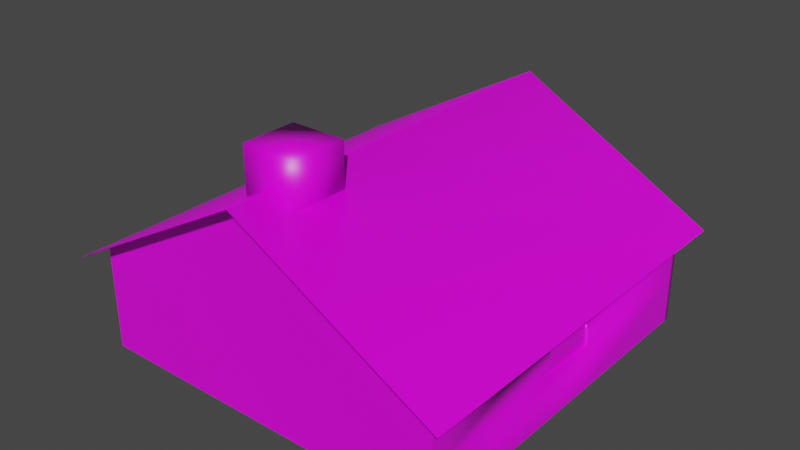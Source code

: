 # Source: cabin.blend  (saved by Blender 3.2.14; exported with 4.5.12 LTS)
import bpy
from mathutils import Matrix  # noqa: F401  (used for matrix-valued properties, if any)

bpy.ops.wm.read_factory_settings(use_empty=True)
scene = bpy.context.scene
scene.name = 'Scene'

# ---- collections
col_collection = bpy.data.collections.new('Collection'); scene.collection.children.link(col_collection)

# ---- images (referenced by path relative to the original .blend; pixels are not part of the script)
import os
ASSET_DIR = os.environ.get("B2B_ASSET_DIR", "")  # directory of the original .blend (textures are referenced by path, not embedded)
HERE = os.path.dirname(os.path.abspath(__file__))  # packed textures are extracted next to this script under _unpacked/

def load_image(name, relpath, width, height, colorspace="sRGB"):
    """Load a texture the original file referenced (path relative to the .blend, or extracted next to this script)."""
    p = next((c for c in (os.path.join(HERE, relpath), os.path.join(ASSET_DIR, relpath)) if relpath and os.path.exists(c)), "")
    if p:
        img = bpy.data.images.load(p, check_existing=True)
        img.name = name
    else:  # same state as the original file: an image datablock whose file is absent (Cycles renders it pink)
        img = bpy.data.images.new(name, width, height)
        img.source = "FILE"
        img.filepath = "//" + (relpath or name)
    img.colorspace_settings.name = colorspace
    return img
img_cabin_texture_png = load_image('cabin-texture.png', 'cabin-texture.png', 1024, 1024, 'sRGB')

# ---- materials (node trees are filled in below, after node groups)
mat_material = bpy.data.materials.new('Material')
mat_material.alpha_threshold = 0.0
mat_material.use_transparent_shadow = False
mat_material.line_color = (0.0, 0.0, 0.0, 1.0)

# ---- material node trees
mat_material.use_nodes = True; mat_material.node_tree.nodes.clear()
_N = mat_material.node_tree.nodes; _L = mat_material.node_tree.links
n0 = _N.new('ShaderNodeOutputMaterial'); n0.name = 'Material Output'; n0.location = (300, 300)
n1 = _N.new('ShaderNodeBsdfPrincipled'); n1.name = 'Principled BSDF'; n1.location = (10, 300)
n1.distribution = 'GGX'
n1.subsurface_method = 'RANDOM_WALK_SKIN'
n1.inputs[2].default_value = 0.4
n1.inputs[3].default_value = 1.45
n1.inputs[27].default_value = (0.0, 0.0, 0.0, 1.0)
n1.inputs[28].default_value = 1.0
n2 = _N.new('ShaderNodeTexImage'); n2.name = 'Image Texture'; n2.location = (-280, 280)
n2.image = img_cabin_texture_png
_L.new(n1.outputs[0], n0.inputs[0])
_L.new(n2.outputs[0], n1.inputs[0])
n0.is_active_output = True

# ---- world
world_world = bpy.data.worlds.new('World'); scene.world = world_world
world_world.use_nodes = True; world_world.node_tree.nodes.clear()
_N = world_world.node_tree.nodes; _L = world_world.node_tree.links
n0 = _N.new('ShaderNodeOutputWorld'); n0.name = 'World Output'; n0.location = (300, 300)
n1 = _N.new('ShaderNodeBackground'); n1.name = 'Background'; n1.location = (10, 300)
n1.inputs[0].default_value = (0.05088, 0.05088, 0.05088, 1.0)
_L.new(n1.outputs[0], n0.inputs[0])
n0.is_active_output = True
world_world.color = (0.05088, 0.05088, 0.05088)
world_world.use_sun_shadow = False
world_world.sun_shadow_jitter_overblur = 0.0

# ---- meshes
me_plane = bpy.data.meshes.new('Plane')
me_plane.from_pydata([(-1.0, -1.0, 0.0), (1.0, -1.0, 0.0), (-1.0, 1.0, 0.0), (1.0, 1.0, 0.0), (0.9667, 1.0, 0.0), (-0.9667, 1.0, 0.0), (-1.0, 0.9667, 0.0), (-1.0, -0.9667, 0.0), (1.0, -0.9667, 0.0), (1.0, 0.9667, 0.0), (-0.9667, -0.9884, 0.0), (-0.9667, 0.9667, 0.0), (0.9667, -0.9884, 0.0), (0.9667, 0.9667, 0.0), (0.1611, 1.0, 0.0), (-0.1611, 1.0, 0.0), (0.1611, 0.9667, 0.0), (-0.1611, 0.9667, 0.0), (-1.0, 0.1611, 0.0), (-1.0, -0.1611, 0.0), (1.0, -0.1611, 0.0), (1.0, 0.1611, 0.0), (-0.9667, -0.1611, 0.0), (-0.9667, 0.1611, 0.0), (0.9667, -0.1611, 0.0), (0.9667, 0.1611, 0.0), (-1.0, -0.9667, 1.5), (-1.0, -1.0, 1.5), (1.0, -1.0, 1.5), (1.0, 0.9667, 1.5), (1.0, 1.0, 1.5), (-0.9667, 1.0, 1.5), (-1.0, 1.0, 1.5), (-0.9667, -1.0, 1.5), (0.9667, 1.0, 1.5), (-0.1611, 1.0, 1.5), (-0.9667, 0.9667, 1.5), (0.9667, 0.9667, 1.5), (-1.0, 0.9667, 1.5), (-1.0, -0.1611, 1.5), (1.0, -0.9667, 1.5), (1.0, 0.1611, 1.5), (-0.9667, -0.9667, 1.5), (-0.9667, 0.1611, 1.5), (0.9667, 0.1611, 1.5), (-0.1611, 0.9667, 1.5), (0.1611, 1.0, 1.5), (0.1611, 0.9667, 1.5), (-1.0, 0.1611, 1.5), (1.0, -0.1611, 1.5), (-0.9667, -0.1611, 1.5), (0.9667, -0.1611, 1.5), (-1.0, -0.9667, 3.0), (-1.0, -1.0, 3.0), (1.0, -1.0, 3.0), (1.0, 0.9667, 3.0), (1.0, 1.0, 3.0), (-0.9667, 1.0, 3.0), (-1.0, 1.0, 3.0), (-0.9667, -1.0, 3.0), (0.9667, 1.0, 3.0), (-0.1611, 1.0, 3.0), (-0.9667, 0.9667, 3.0), (0.9667, 0.9667, 3.0), (-1.0, 0.9667, 3.0), (-1.0, -0.1611, 3.0), (1.0, -0.9667, 3.0), (1.0, 0.1611, 3.0), (-0.9667, -0.9667, 3.0), (-0.9667, 0.1611, 3.0), (0.9667, 0.1611, 3.0), (-0.1611, 0.9667, 3.0), (0.1611, 1.0, 3.0), (0.1611, 0.9667, 3.0), (-1.0, 0.1611, 3.0), (1.0, -0.1611, 3.0), (-0.9667, -0.1611, 3.0), (0.9667, -0.1611, 3.0), (-1.0, -0.9667, 3.383), (-1.0, -1.0, 3.383), (1.0, -1.0, 3.383), (1.0, 0.9667, 3.383), (1.0, 1.0, 3.383), (-0.9667, 1.0, 3.5), (-1.0, 1.0, 3.383), (0.9667, 1.0, 3.5), (-0.1611, 1.0, 3.5), (-0.9667, 0.9667, 3.5), (0.9667, 0.9667, 3.5), (-1.0, 0.9667, 3.383), (-1.0, -0.1611, 3.383), (1.0, -0.9667, 3.383), (1.0, 0.1611, 3.383), (-0.9667, 0.1611, 3.5), (0.9667, 0.1611, 3.5), (-0.1611, 0.9667, 3.5), (0.1611, 1.0, 3.5), (0.1611, 0.9667, 3.5), (-1.0, 0.1611, 3.383), (1.0, -0.1611, 3.383), (-0.9667, -0.1611, 3.5), (0.9667, -0.1611, 3.5), (-0.9667, 0.2397, 3.0), (0.0, 1.0, 6.686), (0.9667, -0.5639, 0.0), (0.9667, -0.5639, 1.5), (0.9667, -0.5639, 3.0), (0.9667, -0.5639, 3.5), (-0.9667, -0.5639, 0.0), (-0.9667, -0.5639, 1.5), (-0.9667, -0.5639, 3.0), (-0.9667, -0.5639, 3.5), (0.1731, -0.5639, 0.0), (0.1731, -0.5639, 1.5), (0.1731, -0.5639, 3.0), (0.1731, -0.5639, 3.5), (-0.1731, -0.5639, 0.0), (-0.1731, -0.5639, 1.5), (-0.1731, -0.5639, 3.0), (-0.1731, -0.5639, 3.5), (-1.0, -1.0, 0.0), (1.0, -1.0, 0.0), (-0.9667, -1.0, 0.0), (0.9667, -1.0, 0.0), (-1.0, -1.0, 1.5), (0.9667, -1.0, 1.5), (1.0, -1.0, 1.5), (-0.9667, -1.0, 1.5), (-1.0, -1.0, 3.0), (0.9667, -1.0, 3.0), (1.0, -1.0, 3.0), (-0.9667, -1.0, 3.0), (-1.0, -1.0, 3.383), (0.9667, -1.0, 3.5), (1.0, -1.0, 3.383), (-0.9667, -1.0, 3.5), (0.0, -1.0, 6.686)], [(69, 102)], [(22, 23, 43, 50), (7, 0, 27, 26), (108, 22, 50, 109), (21, 9, 29, 41), (11, 23, 22, 108, 10, 12, 104, 24, 25, 13, 16, 17), (4, 14, 46, 34), (20, 21, 41, 49), (1, 8, 40, 28), (8, 20, 49, 40), (19, 7, 26, 39), (17, 16, 14, 15), (18, 19, 39, 48), (2, 6, 38, 32), (6, 18, 48, 38), (14, 16, 47, 46), (34, 46, 72, 60), (28, 40, 66, 54), (109, 50, 76, 110), (39, 26, 52, 65), (32, 38, 64, 58), (40, 49, 75, 66), (38, 48, 74, 64), (35, 31, 57, 61), (46, 47, 73, 72), (30, 34, 60, 56), (51, 49, 41, 44), (36, 45, 71, 62), (39, 50, 43, 48), (23, 11, 36, 43), (9, 3, 30, 29), (25, 24, 51, 44), (5, 2, 32, 31), (16, 13, 37, 47), (13, 25, 44, 37), (11, 17, 45, 36), (3, 4, 34, 30), (15, 5, 31, 35), (17, 15, 35, 45), (52, 53, 79, 78), (67, 55, 81, 92), (54, 66, 91, 80), (60, 72, 96, 85), (65, 52, 78, 90), (58, 64, 89, 84), (41, 29, 55, 67), (26, 27, 53, 52), (43, 36, 62, 69), (49, 51, 77, 75), (29, 30, 56, 55), (47, 37, 63, 73), (44, 41, 67, 70), (31, 32, 58, 57), (37, 44, 70, 63), (50, 39, 65, 76), (42, 33, 59, 68), (48, 43, 69, 74), (45, 35, 61, 71), (73, 63, 88, 97), (69, 62, 87, 93), (55, 56, 82, 81), (57, 58, 84, 83), (63, 70, 94, 88), (64, 74, 98, 89), (62, 71, 95, 87), (56, 60, 85, 82), (66, 75, 99, 91), (61, 57, 83, 86), (110, 76, 100, 111), (76, 65, 74, 69), (100, 76, 69, 93), (65, 90, 98, 74), (96, 72, 61, 86), (73, 97, 95, 71), (72, 73, 71, 61), (77, 101, 94, 70), (75, 77, 70, 67), (99, 75, 67, 92), (85, 96, 103), (96, 86, 103), (86, 83, 103), (77, 106, 107, 101), (51, 105, 106, 77), (24, 104, 105, 51), (105, 104, 112, 113), (107, 106, 114, 115), (109, 117, 116, 108), (111, 119, 118, 110), (106, 105, 113, 114), (110, 118, 117, 109), (114, 113, 117, 118), (115, 114, 118, 119), (123, 121, 126, 125), (120, 122, 127, 124), (122, 123, 125, 127), (125, 126, 130, 129), (124, 127, 131, 128), (127, 125, 129, 131), (129, 130, 134, 133), (128, 131, 135, 132), (131, 129, 133, 135), (135, 133, 136)])
me_plane.polygons.foreach_set('use_smooth', [True] * 101)
_uv = me_plane.uv_layers.new(name='UVMap')
_uv.uv.foreach_set('vector', [0.6402, 0.5118, 0.723, 0.5118, 0.723, 0.5828, 0.6402, 0.5828, 0.212, 0.01743, 0.2139, 0.01743, 0.2139, 0.06987, 0.212, 0.06987, 0.5368, 0.5118, 0.6402, 0.5118, 0.6402, 0.5828, 0.5368, 0.5828, 0.3412, 0.01824, 0.2982, 0.01824, 0.2982, 0.06656, 0.3412, 0.06656, 0.5147, 0.4639, 0.5147, 0.2872, 0.5147, 0.2165, 0.5147, 0.1281, 0.5147, 0.03501, 0.9389, 0.03501, 0.9389, 0.1281, 0.9389, 0.2165, 0.9389, 0.2872, 0.9389, 0.4639, 0.7621, 0.4639, 0.6914, 0.4639, 0.09995, 0.01853, 0.22, 0.01853, 0.22, 0.0704, 0.09995, 0.0704, 0.3584, 0.01824, 0.3412, 0.01824, 0.3412, 0.06656, 0.3584, 0.06656, 0.4032, 0.01824, 0.4014, 0.01824, 0.4014, 0.06656, 0.4032, 0.06656, 0.4014, 0.01824, 0.3584, 0.01824, 0.3584, 0.06656, 0.4014, 0.06656, 0.1662, 0.01743, 0.212, 0.01743, 0.212, 0.06987, 0.1662, 0.06987, 0.6914, 0.4639, 0.7621, 0.4639, 0.7621, 0.4712, 0.6914, 0.4712, 0.1479, 0.01743, 0.1662, 0.01743, 0.1662, 0.06987, 0.1479, 0.06987, 0.1001, 0.01743, 0.102, 0.01743, 0.102, 0.06987, 0.1001, 0.06987, 0.102, 0.01743, 0.1479, 0.01743, 0.1479, 0.06987, 0.102, 0.06987, 0.1232, 0.1543, 0.1232, 0.1431, 0.183, 0.1431, 0.183, 0.1543, 0.09995, 0.0704, 0.22, 0.0704, 0.22, 0.1271, 0.09995, 0.1271, 0.4032, 0.06656, 0.4014, 0.06656, 0.4014, 0.1149, 0.4032, 0.1149, 0.5368, 0.5828, 0.6402, 0.5828, 0.6402, 0.6538, 0.5368, 0.6538, 0.1662, 0.06987, 0.212, 0.06987, 0.212, 0.1223, 0.1662, 0.1223, 0.1001, 0.06987, 0.102, 0.06987, 0.102, 0.1223, 0.1001, 0.1223, 0.4014, 0.06656, 0.3584, 0.06656, 0.3584, 0.1149, 0.4014, 0.1149, 0.102, 0.06987, 0.1479, 0.06987, 0.1479, 0.1223, 0.102, 0.1223, 0.2931, 0.0704, 0.4064, 0.0704, 0.4064, 0.1271, 0.2931, 0.1271, 0.183, 0.1543, 0.183, 0.1431, 0.2429, 0.1431, 0.2429, 0.1543, 0.09466, 0.0704, 0.09995, 0.0704, 0.09995, 0.1271, 0.09466, 0.1271, 0.1615, 0.1094, 0.165, 0.112, 0.1201, 0.1104, 0.1244, 0.1086, 0.5117, 0.5823, 0.693, 0.5823, 0.693, 0.6519, 0.5117, 0.6519, 0.2772, 0.2347, 0.2818, 0.2368, 0.2234, 0.2356, 0.229, 0.2341, 0.723, 0.5118, 0.9299, 0.5118, 0.9299, 0.5828, 0.723, 0.5828, 0.2982, 0.01824, 0.2964, 0.01824, 0.2964, 0.06656, 0.2982, 0.06656, 0.7229, 0.5057, 0.7948, 0.5057, 0.7948, 0.5784, 0.7229, 0.5784, 0.4064, 0.01853, 0.4117, 0.01853, 0.4117, 0.0704, 0.4064, 0.0704, 0.7655, 0.5127, 0.9468, 0.5127, 0.9468, 0.5823, 0.7655, 0.5823, 0.5432, 0.5057, 0.7229, 0.5057, 0.7229, 0.5784, 0.5432, 0.5784, 0.5117, 0.5127, 0.693, 0.5127, 0.693, 0.5823, 0.5117, 0.5823, 0.09466, 0.01853, 0.09995, 0.01853, 0.09995, 0.0704, 0.09466, 0.0704, 0.2931, 0.01853, 0.4064, 0.01853, 0.4064, 0.0704, 0.2931, 0.0704, 0.3755, 0.1431, 0.3755, 0.1543, 0.3156, 0.1543, 0.3156, 0.1431, 0.212, 0.1223, 0.2139, 0.1223, 0.2139, 0.1357, 0.212, 0.1357, 0.3412, 0.1149, 0.2982, 0.1149, 0.2982, 0.1272, 0.3412, 0.1272, 0.4032, 0.1149, 0.4014, 0.1149, 0.4014, 0.1272, 0.4032, 0.1272, 0.09995, 0.1271, 0.22, 0.1271, 0.22, 0.1463, 0.09995, 0.1463, 0.1662, 0.1223, 0.212, 0.1223, 0.212, 0.1357, 0.1662, 0.1357, 0.1001, 0.1223, 0.102, 0.1223, 0.102, 0.1357, 0.1001, 0.1357, 0.3412, 0.06656, 0.2982, 0.06656, 0.2982, 0.1149, 0.3412, 0.1149, 0.212, 0.06987, 0.2139, 0.06987, 0.2139, 0.1223, 0.212, 0.1223, 0.723, 0.5828, 0.9299, 0.5828, 0.9299, 0.6538, 0.723, 0.6538, 0.165, 0.112, 0.1615, 0.1094, 0.1607, 0.04191, 0.165, 0.04006, 0.2982, 0.06656, 0.2964, 0.06656, 0.2964, 0.1149, 0.2982, 0.1149, 0.7655, 0.5823, 0.9468, 0.5823, 0.9468, 0.6519, 0.7655, 0.6519, 0.1244, 0.1086, 0.1201, 0.1104, 0.1201, 0.03853, 0.1236, 0.04111, 0.4064, 0.0704, 0.4117, 0.0704, 0.4117, 0.1271, 0.4064, 0.1271, 0.5432, 0.5784, 0.7229, 0.5784, 0.7229, 0.651, 0.5432, 0.651, 0.2818, 0.2368, 0.2772, 0.2347, 0.2762, 0.1799, 0.2818, 0.1784, 0.5556, 0.3333, 0.5556, 0.0, 0.5556, 0.0, 0.5556, 0.3333, 0.229, 0.2341, 0.2234, 0.2356, 0.2234, 0.1772, 0.2281, 0.1793, 0.3156, 0.1431, 0.3156, 0.1543, 0.2558, 0.1543, 0.2558, 0.1431, 0.7655, 0.6519, 0.9468, 0.6519, 0.9468, 0.6751, 0.7655, 0.6751, 0.723, 0.6538, 0.9299, 0.6538, 0.9299, 0.6774, 0.723, 0.6774, 0.2982, 0.1149, 0.2964, 0.1149, 0.2964, 0.1272, 0.2982, 0.1272, 0.4064, 0.1271, 0.4117, 0.1271, 0.4117, 0.1422, 0.4064, 0.1463, 0.5432, 0.651, 0.7229, 0.651, 0.7229, 0.6753, 0.5432, 0.6753, 0.102, 0.1223, 0.1479, 0.1223, 0.1479, 0.1357, 0.102, 0.1357, 0.5117, 0.6519, 0.693, 0.6519, 0.693, 0.6751, 0.5117, 0.6751, 0.09466, 0.1271, 0.09995, 0.1271, 0.09995, 0.1463, 0.09466, 0.1422, 0.4014, 0.1149, 0.3584, 0.1149, 0.3584, 0.1272, 0.4014, 0.1272, 0.2931, 0.1271, 0.4064, 0.1271, 0.4064, 0.1463, 0.2931, 0.1463, 0.5368, 0.6538, 0.6402, 0.6538, 0.6402, 0.6774, 0.5368, 0.6774, 0.2818, 0.1784, 0.2762, 0.1799, 0.2281, 0.1793, 0.2234, 0.1772, 0.6402, 0.6774, 0.6402, 0.6538, 0.723, 0.6538, 0.723, 0.6774, 0.1662, 0.1223, 0.1662, 0.1357, 0.1479, 0.1357, 0.1479, 0.1223, 0.22, 0.1463, 0.22, 0.1271, 0.2931, 0.1271, 0.2931, 0.1463, 0.7655, 0.6519, 0.7655, 0.6751, 0.693, 0.6751, 0.693, 0.6519, 0.2429, 0.1543, 0.2429, 0.1431, 0.2558, 0.1431, 0.2558, 0.1543, 0.7948, 0.651, 0.7948, 0.6753, 0.7229, 0.6753, 0.7229, 0.651, 0.165, 0.04006, 0.1607, 0.04191, 0.1236, 0.04111, 0.1201, 0.03853, 0.3584, 0.1272, 0.3584, 0.1149, 0.3412, 0.1149, 0.3412, 0.1272, 0.09995, 0.1463, 0.22, 0.1463, 0.2532, 0.2756, 0.22, 0.1463, 0.2931, 0.1463, 0.2532, 0.2756, 0.2931, 0.1463, 0.4064, 0.1463, 0.2532, 0.2756, 0.7948, 0.651, 0.8847, 0.651, 0.8847, 0.6753, 0.7948, 0.6753, 0.7948, 0.5784, 0.8847, 0.5784, 0.8847, 0.651, 0.7948, 0.651, 0.7948, 0.5057, 0.8847, 0.5057, 0.8847, 0.5784, 0.7948, 0.5784, 0.5179, 0.581, 0.5179, 0.511, 0.6858, 0.511, 0.6858, 0.581, 0.5179, 0.6743, 0.5179, 0.651, 0.6858, 0.651, 0.6858, 0.6743, 0.9269, 0.581, 0.759, 0.581, 0.759, 0.511, 0.9269, 0.511, 0.9269, 0.6743, 0.759, 0.6743, 0.759, 0.651, 0.9269, 0.651, 0.5179, 0.651, 0.5179, 0.581, 0.6858, 0.581, 0.6858, 0.651, 0.9269, 0.651, 0.759, 0.651, 0.759, 0.581, 0.9269, 0.581, 0.6858, 0.651, 0.6858, 0.581, 0.759, 0.581, 0.759, 0.651, 0.6858, 0.6743, 0.6858, 0.651, 0.759, 0.651, 0.759, 0.6743, 0.4066, 0.02067, 0.4085, 0.02067, 0.4085, 0.06193, 0.4066, 0.06193, 0.2943, 0.02067, 0.2962, 0.02067, 0.2962, 0.06193, 0.2943, 0.06193, 0.2962, 0.02067, 0.4066, 0.02067, 0.4066, 0.06193, 0.2962, 0.06193, 0.4066, 0.06193, 0.4085, 0.06193, 0.4085, 0.1032, 0.4066, 0.1032, 0.2943, 0.06193, 0.2962, 0.06193, 0.2962, 0.1032, 0.2943, 0.1032, 0.2962, 0.06193, 0.4066, 0.06193, 0.4066, 0.1032, 0.2962, 0.1032, 0.4066, 0.1032, 0.4085, 0.1032, 0.4085, 0.1137, 0.4066, 0.117, 0.2943, 0.1032, 0.2962, 0.1032, 0.2962, 0.117, 0.2943, 0.1137, 0.2962, 0.1032, 0.4066, 0.1032, 0.4066, 0.117, 0.2962, 0.117, 0.1111, 0.1696, 0.4018, 0.1696, 0.2565, 0.2767])
_ca = me_plane.color_attributes.new('Col', 'BYTE_COLOR', 'CORNER')
_ca.data.foreach_set('color', [1.0, 1.0, 1.0, 1.0, 1.0, 1.0, 1.0, 1.0, 1.0, 1.0, 1.0, 1.0, 1.0, 1.0, 1.0, 1.0, 1.0, 1.0, 1.0, 1.0, 1.0, 1.0, 1.0, 1.0, 1.0, 1.0, 1.0, 1.0, 1.0, 1.0, 1.0, 1.0, 1.0, 1.0, 1.0, 1.0, 1.0, 1.0, 1.0, 1.0, 1.0, 1.0, 1.0, 1.0, 1.0, 1.0, 1.0, 1.0, 1.0, 1.0, 1.0, 1.0, 1.0, 1.0, 1.0, 1.0, 1.0, 1.0, 1.0, 1.0, 1.0, 1.0, 1.0, 1.0, 1.0, 1.0, 1.0, 1.0, 1.0, 1.0, 1.0, 1.0, 1.0, 1.0, 1.0, 1.0, 1.0, 1.0, 1.0, 1.0, 1.0, 1.0, 1.0, 1.0, 1.0, 1.0, 1.0, 1.0, 1.0, 1.0, 1.0, 1.0, 1.0, 1.0, 1.0, 1.0, 1.0, 1.0, 1.0, 1.0, 1.0, 1.0, 1.0, 1.0, 1.0, 1.0, 1.0, 1.0, 1.0, 1.0, 1.0, 1.0, 1.0, 1.0, 1.0, 1.0, 1.0, 1.0, 1.0, 1.0, 1.0, 1.0, 1.0, 1.0, 1.0, 1.0, 1.0, 1.0, 1.0, 1.0, 1.0, 1.0, 1.0, 1.0, 1.0, 1.0, 1.0, 1.0, 1.0, 1.0, 1.0, 1.0, 1.0, 1.0, 1.0, 1.0, 1.0, 1.0, 1.0, 1.0, 1.0, 1.0, 1.0, 1.0, 1.0, 1.0, 1.0, 1.0, 1.0, 1.0, 1.0, 1.0, 1.0, 1.0, 1.0, 1.0, 1.0, 1.0, 1.0, 1.0, 1.0, 1.0, 1.0, 1.0, 1.0, 1.0, 1.0, 1.0, 1.0, 1.0, 1.0, 1.0, 1.0, 1.0, 1.0, 1.0, 1.0, 1.0, 1.0, 1.0, 1.0, 1.0, 1.0, 1.0, 1.0, 1.0, 1.0, 1.0, 1.0, 1.0, 1.0, 1.0, 1.0, 1.0, 1.0, 1.0, 1.0, 1.0, 1.0, 1.0, 1.0, 1.0, 1.0, 1.0, 1.0, 1.0, 1.0, 1.0, 1.0, 1.0, 1.0, 1.0, 1.0, 1.0, 1.0, 1.0, 1.0, 1.0, 1.0, 1.0, 1.0, 1.0, 1.0, 1.0, 1.0, 1.0, 1.0, 1.0, 1.0, 1.0, 1.0, 1.0, 1.0, 1.0, 1.0, 1.0, 1.0, 1.0, 1.0, 1.0, 1.0, 1.0, 1.0, 1.0, 1.0, 1.0, 1.0, 1.0, 1.0, 1.0, 1.0, 1.0, 1.0, 1.0, 1.0, 1.0, 1.0, 1.0, 1.0, 1.0, 1.0, 1.0, 1.0, 1.0, 1.0, 1.0, 1.0, 1.0, 1.0, 1.0, 1.0, 1.0, 1.0, 1.0, 1.0, 1.0, 1.0, 1.0, 1.0, 1.0, 1.0, 1.0, 1.0, 1.0, 1.0, 1.0, 1.0, 1.0, 1.0, 1.0, 1.0, 1.0, 1.0, 1.0, 1.0, 1.0, 1.0, 1.0, 1.0, 1.0, 1.0, 1.0, 1.0, 1.0, 1.0, 1.0, 1.0, 1.0, 1.0, 1.0, 1.0, 1.0, 1.0, 1.0, 1.0, 1.0, 1.0, 1.0, 1.0, 1.0, 1.0, 1.0, 1.0, 1.0, 1.0, 1.0, 1.0, 1.0, 1.0, 1.0, 1.0, 1.0, 1.0, 1.0, 1.0, 1.0, 1.0, 1.0, 1.0, 1.0, 1.0, 1.0, 1.0, 1.0, 1.0, 1.0, 1.0, 1.0, 1.0, 1.0, 1.0, 1.0, 1.0, 1.0, 1.0, 1.0, 1.0, 1.0, 1.0, 1.0, 1.0, 1.0, 1.0, 1.0, 1.0, 1.0, 1.0, 1.0, 1.0, 1.0, 1.0, 1.0, 1.0, 1.0, 1.0, 1.0, 1.0, 1.0, 1.0, 1.0, 1.0, 1.0, 1.0, 1.0, 1.0, 1.0, 1.0, 1.0, 1.0, 1.0, 1.0, 1.0, 1.0, 1.0, 1.0, 1.0, 1.0, 1.0, 1.0, 1.0, 1.0, 1.0, 1.0, 1.0, 1.0, 1.0, 1.0, 1.0, 1.0, 1.0, 1.0, 1.0, 1.0, 1.0, 1.0, 1.0, 1.0, 1.0, 1.0, 1.0, 1.0, 1.0, 1.0, 1.0, 1.0, 1.0, 1.0, 1.0, 1.0, 1.0, 1.0, 1.0, 1.0, 1.0, 1.0, 1.0, 1.0, 1.0, 1.0, 1.0, 1.0, 1.0, 1.0, 1.0, 1.0, 1.0, 1.0, 1.0, 1.0, 1.0, 1.0, 1.0, 1.0, 1.0, 1.0, 1.0, 1.0, 1.0, 1.0, 1.0, 1.0, 1.0, 1.0, 1.0, 1.0, 1.0, 1.0, 1.0, 1.0, 1.0, 1.0, 1.0, 1.0, 1.0, 1.0, 1.0, 1.0, 1.0, 1.0, 1.0, 1.0, 1.0, 1.0, 1.0, 1.0, 1.0, 1.0, 1.0, 1.0, 1.0, 1.0, 1.0, 1.0, 1.0, 1.0, 1.0, 1.0, 1.0, 1.0, 1.0, 1.0, 1.0, 1.0, 1.0, 1.0, 1.0, 1.0, 1.0, 1.0, 1.0, 1.0, 1.0, 1.0, 1.0, 1.0, 1.0, 1.0, 1.0, 1.0, 1.0, 1.0, 1.0, 1.0, 1.0, 1.0, 1.0, 1.0, 1.0, 1.0, 1.0, 1.0, 1.0, 1.0, 1.0, 1.0, 1.0, 1.0, 1.0, 1.0, 1.0, 1.0, 1.0, 1.0, 1.0, 1.0, 1.0, 1.0, 1.0, 1.0, 1.0, 1.0, 1.0, 1.0, 1.0, 1.0, 1.0, 1.0, 1.0, 1.0, 1.0, 1.0, 1.0, 1.0, 1.0, 1.0, 1.0, 1.0, 1.0, 1.0, 1.0, 1.0, 1.0, 1.0, 1.0, 1.0, 1.0, 1.0, 1.0, 1.0, 1.0, 1.0, 1.0, 1.0, 1.0, 1.0, 1.0, 1.0, 1.0, 1.0, 1.0, 1.0, 1.0, 1.0, 1.0, 1.0, 1.0, 1.0, 1.0, 1.0, 1.0, 1.0, 1.0, 1.0, 1.0, 1.0, 1.0, 1.0, 1.0, 1.0, 1.0, 1.0, 1.0, 1.0, 1.0, 1.0, 1.0, 1.0, 1.0, 1.0, 1.0, 1.0, 1.0, 1.0, 1.0, 1.0, 1.0, 1.0, 1.0, 1.0, 1.0, 1.0, 1.0, 1.0, 1.0, 1.0, 1.0, 1.0, 1.0, 1.0, 1.0, 1.0, 1.0, 1.0, 1.0, 1.0, 1.0, 1.0, 1.0, 1.0, 1.0, 1.0, 1.0, 1.0, 1.0, 1.0, 1.0, 1.0, 1.0, 1.0, 1.0, 1.0, 1.0, 1.0, 1.0, 1.0, 1.0, 1.0, 1.0, 1.0, 1.0, 1.0, 1.0, 1.0, 1.0, 1.0, 1.0, 1.0, 1.0, 1.0, 1.0, 1.0, 1.0, 1.0, 1.0, 1.0, 1.0, 1.0, 1.0, 1.0, 1.0, 1.0, 1.0, 1.0, 1.0, 1.0, 1.0, 1.0, 1.0, 1.0, 1.0, 1.0, 1.0, 1.0, 1.0, 1.0, 1.0, 1.0, 1.0, 1.0, 1.0, 1.0, 1.0, 1.0, 1.0, 1.0, 1.0, 1.0, 1.0, 1.0, 1.0, 1.0, 1.0, 1.0, 1.0, 1.0, 1.0, 1.0, 1.0, 1.0, 1.0, 1.0, 1.0, 1.0, 1.0, 1.0, 1.0, 1.0, 1.0, 1.0, 1.0, 1.0, 1.0, 1.0, 1.0, 1.0, 1.0, 1.0, 1.0, 1.0, 1.0, 1.0, 1.0, 1.0, 1.0, 1.0, 1.0, 1.0, 1.0, 1.0, 1.0, 1.0, 1.0, 1.0, 1.0, 1.0, 1.0, 1.0, 1.0, 1.0, 1.0, 1.0, 1.0, 1.0, 1.0, 1.0, 1.0, 1.0, 1.0, 1.0, 1.0, 1.0, 1.0, 1.0, 1.0, 1.0, 1.0, 1.0, 1.0, 1.0, 1.0, 1.0, 1.0, 1.0, 1.0, 1.0, 1.0, 1.0, 1.0, 1.0, 1.0, 1.0, 1.0, 1.0, 1.0, 1.0, 1.0, 1.0, 1.0, 1.0, 1.0, 1.0, 1.0, 1.0, 1.0, 1.0, 1.0, 1.0, 1.0, 1.0, 1.0, 1.0, 1.0, 1.0, 1.0, 1.0, 1.0, 1.0, 1.0, 1.0, 1.0, 1.0, 1.0, 1.0, 1.0, 1.0, 1.0, 1.0, 1.0, 1.0, 1.0, 1.0, 1.0, 1.0, 1.0, 1.0, 1.0, 1.0, 1.0, 1.0, 1.0, 1.0, 1.0, 1.0, 1.0, 1.0, 1.0, 1.0, 1.0, 1.0, 1.0, 1.0, 1.0, 1.0, 1.0, 1.0, 1.0, 1.0, 1.0, 1.0, 1.0, 1.0, 1.0, 1.0, 1.0, 1.0, 1.0, 1.0, 1.0, 1.0, 1.0, 1.0, 1.0, 1.0, 1.0, 1.0, 1.0, 1.0, 1.0, 1.0, 1.0, 1.0, 1.0, 1.0, 1.0, 1.0, 1.0, 1.0, 1.0, 1.0, 1.0, 1.0, 1.0, 1.0, 1.0, 1.0, 1.0, 1.0, 1.0, 1.0, 1.0, 1.0, 1.0, 1.0, 1.0, 1.0, 1.0, 1.0, 1.0, 1.0, 1.0, 1.0, 1.0, 1.0, 1.0, 1.0, 1.0, 1.0, 1.0, 1.0, 1.0, 1.0, 1.0, 1.0, 1.0, 1.0, 1.0, 1.0, 1.0, 1.0, 1.0, 1.0, 1.0, 1.0, 1.0, 1.0, 1.0, 1.0, 1.0, 1.0, 1.0, 1.0, 1.0, 1.0, 1.0, 1.0, 1.0, 1.0, 1.0, 1.0, 1.0, 1.0, 1.0, 1.0, 1.0, 1.0, 1.0, 1.0, 1.0, 1.0, 1.0, 1.0, 1.0, 1.0, 1.0, 1.0, 1.0, 1.0, 1.0, 1.0, 1.0, 1.0, 1.0, 1.0, 1.0, 1.0, 1.0, 1.0, 1.0, 1.0, 1.0, 1.0, 1.0, 1.0, 1.0, 1.0, 1.0, 1.0, 1.0, 1.0, 1.0, 1.0, 1.0, 1.0, 1.0, 1.0, 1.0, 1.0, 1.0, 1.0, 1.0, 1.0, 1.0, 1.0, 1.0, 1.0, 1.0, 1.0, 1.0, 1.0, 1.0, 1.0, 1.0, 1.0, 1.0, 1.0, 1.0, 1.0, 1.0, 1.0, 1.0, 1.0, 1.0, 1.0, 1.0, 1.0, 1.0, 1.0, 1.0, 1.0, 1.0, 1.0, 1.0, 1.0, 1.0, 1.0, 1.0, 1.0, 1.0, 1.0, 1.0, 1.0, 1.0, 1.0, 1.0, 1.0, 1.0, 1.0, 1.0, 1.0, 1.0, 1.0, 1.0, 1.0, 1.0, 1.0, 1.0, 1.0, 1.0, 1.0, 1.0, 1.0, 1.0, 1.0, 1.0, 1.0, 1.0, 1.0, 1.0, 1.0, 1.0, 1.0, 1.0, 1.0, 1.0, 1.0, 1.0, 1.0, 1.0, 1.0, 1.0, 1.0, 1.0, 1.0, 1.0, 1.0, 1.0, 1.0, 1.0, 1.0, 1.0, 1.0, 1.0, 1.0, 1.0, 1.0, 1.0, 1.0, 1.0, 1.0, 1.0, 1.0, 1.0, 1.0, 1.0, 1.0, 1.0, 1.0, 1.0, 1.0, 1.0, 1.0, 1.0, 1.0, 1.0, 1.0, 1.0, 1.0, 1.0, 1.0, 1.0, 1.0, 1.0, 1.0, 1.0, 1.0, 1.0, 1.0, 1.0, 1.0, 1.0, 1.0, 1.0, 1.0, 1.0, 1.0, 1.0, 1.0, 1.0, 1.0, 1.0, 1.0, 1.0, 1.0, 1.0, 1.0, 1.0, 1.0, 1.0, 1.0, 1.0, 1.0, 1.0, 1.0, 1.0, 1.0, 1.0, 1.0, 1.0, 1.0, 1.0, 1.0, 1.0, 1.0, 1.0, 1.0, 1.0, 1.0, 1.0, 1.0, 1.0, 1.0, 1.0, 1.0, 1.0, 1.0, 1.0, 1.0, 1.0, 1.0, 1.0, 1.0, 1.0, 1.0, 1.0, 1.0, 1.0, 1.0, 1.0, 1.0, 1.0, 1.0, 1.0, 1.0, 1.0, 1.0, 1.0, 1.0, 1.0, 1.0, 1.0, 1.0, 1.0, 1.0, 1.0, 1.0, 1.0, 1.0, 1.0, 1.0, 1.0, 1.0, 1.0, 1.0, 1.0, 1.0, 1.0, 1.0, 1.0, 1.0, 1.0, 1.0, 1.0, 1.0, 1.0, 1.0, 1.0, 1.0, 1.0, 1.0, 1.0, 1.0, 1.0, 1.0, 1.0, 1.0, 1.0, 1.0, 1.0, 1.0, 1.0, 1.0, 1.0, 1.0, 1.0, 1.0, 1.0, 1.0, 1.0, 1.0, 1.0, 1.0, 1.0, 1.0, 1.0, 1.0, 1.0, 1.0, 1.0, 1.0, 1.0, 1.0, 1.0, 1.0, 1.0, 1.0, 1.0, 1.0, 1.0, 1.0, 1.0, 1.0, 1.0, 1.0, 1.0, 1.0, 1.0, 1.0, 1.0, 1.0, 1.0, 1.0, 1.0, 1.0, 1.0, 1.0, 1.0, 1.0, 1.0, 1.0, 1.0, 1.0, 1.0, 1.0, 1.0, 1.0, 1.0, 1.0, 1.0, 1.0, 1.0, 1.0, 1.0, 1.0, 1.0, 1.0, 1.0, 1.0, 1.0, 1.0, 1.0, 1.0, 1.0, 1.0, 1.0, 1.0, 1.0, 1.0, 1.0, 1.0, 1.0, 1.0, 1.0, 1.0, 1.0, 1.0, 1.0, 1.0, 1.0, 1.0, 1.0, 1.0, 1.0, 1.0, 1.0, 1.0, 1.0, 1.0, 1.0, 1.0, 1.0, 1.0, 1.0, 1.0, 1.0, 1.0, 1.0, 1.0, 1.0, 1.0, 1.0, 1.0, 1.0, 1.0, 1.0, 1.0, 1.0, 1.0, 1.0, 1.0, 1.0, 1.0, 1.0, 1.0, 1.0, 1.0, 1.0, 1.0, 1.0, 1.0, 1.0, 1.0, 1.0, 1.0, 1.0, 1.0, 1.0, 1.0, 1.0, 1.0, 1.0, 1.0, 1.0, 1.0, 1.0, 1.0, 1.0, 1.0, 1.0, 1.0, 1.0, 1.0, 1.0, 1.0, 1.0, 1.0, 1.0, 1.0, 1.0, 1.0, 1.0, 1.0, 1.0, 1.0, 1.0, 1.0, 1.0, 1.0, 1.0, 1.0, 1.0, 1.0, 1.0, 1.0, 1.0, 1.0, 1.0, 1.0, 1.0, 1.0, 1.0, 1.0, 1.0, 1.0, 1.0, 1.0, 1.0, 1.0, 1.0, 1.0, 1.0, 1.0, 1.0, 1.0, 1.0, 1.0, 1.0, 1.0, 1.0, 1.0, 1.0, 1.0, 1.0, 1.0, 1.0, 1.0, 1.0, 1.0, 1.0, 1.0, 1.0, 1.0, 1.0, 1.0, 1.0, 1.0, 1.0, 1.0, 1.0, 1.0, 1.0, 1.0, 1.0, 1.0, 1.0, 1.0, 1.0, 1.0, 1.0, 1.0, 1.0, 1.0, 1.0, 1.0, 1.0, 1.0, 1.0, 1.0, 1.0, 1.0, 1.0, 1.0, 1.0, 1.0, 1.0, 1.0, 1.0, 1.0, 1.0, 1.0, 1.0, 1.0, 1.0, 1.0, 1.0, 1.0, 1.0, 1.0, 1.0, 1.0, 1.0, 1.0, 1.0, 1.0, 1.0, 1.0, 1.0, 1.0, 1.0, 1.0, 1.0, 1.0, 1.0, 1.0, 1.0, 1.0, 1.0, 1.0, 1.0, 1.0, 1.0, 1.0, 1.0, 1.0, 1.0, 1.0, 1.0, 1.0, 1.0, 1.0, 1.0, 1.0, 1.0, 1.0, 1.0, 1.0, 1.0, 1.0, 1.0, 1.0, 1.0, 1.0, 1.0, 1.0, 1.0, 1.0, 1.0, 1.0, 1.0, 1.0, 1.0, 1.0, 1.0, 1.0, 1.0, 1.0, 1.0, 1.0, 1.0, 1.0, 1.0, 1.0, 1.0, 1.0, 1.0, 1.0, 1.0, 1.0, 1.0, 1.0, 1.0, 1.0, 1.0, 1.0, 1.0, 1.0, 1.0, 1.0, 1.0, 1.0, 1.0, 1.0, 1.0, 1.0, 1.0, 1.0, 1.0, 1.0, 1.0, 1.0, 1.0, 1.0, 1.0, 1.0, 1.0, 1.0, 1.0, 1.0, 1.0, 1.0, 1.0, 1.0, 1.0, 1.0, 1.0, 1.0, 1.0, 1.0, 1.0, 1.0, 1.0, 1.0, 1.0])
me_plane.materials.append(mat_material)
me_plane.update()
me_plane_001 = bpy.data.meshes.new('Plane.001')
me_plane_001.from_pydata([(-1.0, -1.0, 0.0), (1.0, -1.0, 0.0), (-1.0, 1.0, 0.0), (1.0, 1.0, 0.0), (0.0, -1.0, 3.306), (0.0, 1.0, 3.306)], [], [(4, 1, 3, 5), (0, 4, 5, 2)])
me_plane_001.polygons.foreach_set('use_smooth', [True] * 2)
_uv = me_plane_001.uv_layers.new(name='UVMap')
_uv.uv.foreach_set('vector', [0.0316, 0.4848, 0.0316, 0.3014, 0.2204, 0.3014, 0.2204, 0.4848, 0.03403, 0.487, 0.03403, 0.2962, 0.2257, 0.2962, 0.2257, 0.487])
me_plane_001.materials.append(mat_material)
me_plane_001.update()
me_plane_002 = bpy.data.meshes.new('Plane.002')
me_plane_002.from_pydata([(-0.9067, -0.5355, 0.02896), (0.9067, -0.5355, 0.02896), (-0.9067, 0.9067, 0.02896), (0.9067, 0.9067, 0.02896), (0.0, -0.5355, 0.02896), (0.0, 0.9067, 0.02896)], [], [(4, 1, 3, 5), (0, 4, 5, 2)])
me_plane_002.polygons.foreach_set('use_smooth', [True] * 2)
_uv = me_plane_002.uv_layers.new(name='UVMap')
_uv.uv.foreach_set('vector', [0.2347, 0.7023, 0.3712, 0.7023, 0.3712, 0.9753, 0.2347, 0.9753, 0.09819, 0.7023, 0.2347, 0.7023, 0.2347, 0.9753, 0.09819, 0.9753])
me_plane_002.materials.append(mat_material)
me_plane_002.update()
me_plane_003 = bpy.data.meshes.new('Plane.003')
me_plane_003.from_pydata([(-1.0, -1.0, 0.0), (1.0, -1.0, 0.0), (-1.0, 1.0, 0.0), (1.0, 1.0, 0.0), (0.0, -1.0, 3.306), (0.0, 1.0, 3.306)], [], [(4, 5, 3, 1), (0, 2, 5, 4)])
me_plane_003.polygons.foreach_set('use_smooth', [True] * 2)
_uv = me_plane_003.uv_layers.new(name='UVMap')
_uv.uv.foreach_set('vector', [0.02758, 0.4705, 0.2206, 0.4705, 0.2206, 0.3094, 0.02758, 0.3094, 0.02942, 0.4757, 0.2224, 0.4757, 0.2224, 0.3147, 0.02942, 0.3147])
me_plane_003.materials.append(mat_material)
me_plane_003.update()
me_cube_002 = bpy.data.meshes.new('Cube.002')
me_cube_002.from_pydata([(-1.0, -1.0, -1.0), (-1.0, -1.0, 1.148), (-1.0, 1.0, -1.0), (-1.0, 1.0, 1.148), (1.0, -1.0, -1.0), (1.0, -1.0, 1.148), (1.0, 1.0, -1.0), (1.0, 1.0, 1.148), (0.6992, 1.0, -1.0), (-0.6992, 1.0, -1.0), (-0.6992, 1.0, 1.148), (0.6992, 1.0, 1.148), (-0.6992, -1.0, -1.0), (0.6992, -1.0, -1.0), (0.6992, -1.0, 1.148), (-0.6992, -1.0, 1.148), (-1.0, -1.0, 0.5633), (-1.0, 1.0, 0.5633), (1.0, 1.0, 0.5633), (1.0, -1.0, 0.5633), (0.6992, -1.0, 0.5633), (-0.6992, -1.0, 0.5633), (-0.6992, 1.0, 0.5633), (0.6992, 1.0, 0.5633), (-0.2331, 1.0, 1.148), (0.2331, 1.0, 1.148), (0.2331, -1.0, 1.148), (-0.2331, -1.0, 1.148), (-0.2331, 1.0, 0.9052), (0.2331, 1.0, 0.9052), (0.2331, -1.0, 0.9052), (-0.2331, -1.0, 0.9052), (-1.0, -1.0, 1.259), (-1.0, 1.0, 1.259), (1.0, -1.0, 1.259), (1.0, 1.0, 1.259), (-0.6992, 1.0, 1.259), (0.6992, 1.0, 1.259), (0.6992, -1.0, 1.259), (-0.6992, -1.0, 1.259), (-0.2331, 1.0, 1.259), (0.2331, 1.0, 1.259), (0.2331, -1.0, 1.259), (-0.2331, -1.0, 1.259), (-1.05, -0.9895, 1.148), (-1.05, 1.2, 1.148), (0.7342, 1.2, 1.148), (1.05, 1.2, 1.148), (1.05, -0.9895, 1.148), (-0.7342, 1.2, 1.148), (0.2447, 1.2, 1.148), (-0.2447, 1.2, 1.148), (-0.7342, 1.2, 1.259), (-1.05, 1.2, 1.259), (-1.05, -0.9895, 1.259), (0.7342, 1.2, 1.259), (1.05, 1.2, 1.259), (1.05, -0.9895, 1.259), (0.2447, 1.2, 1.259), (-0.2447, 1.2, 1.259)], [], [(16, 1, 3, 17), (23, 11, 7, 18), (18, 7, 5, 19), (21, 15, 1, 16), (27, 26, 42, 43), (1, 32, 54, 44), (15, 27, 43, 39), (19, 5, 14, 20), (31, 27, 15, 21), (17, 3, 10, 22), (29, 25, 11, 23), (2, 17, 22, 9), (4, 19, 20, 13), (12, 21, 16, 0), (6, 18, 19, 4), (8, 23, 18, 6), (0, 16, 17, 2), (8, 13, 20, 23), (22, 10, 24, 28), (28, 24, 25, 29), (20, 14, 26, 30), (30, 26, 27, 31), (26, 14, 38, 42), (41, 37, 55, 58), (29, 23, 20, 30), (28, 29, 30, 31), (31, 21, 22, 28), (9, 22, 21, 12), (36, 33, 32, 39), (35, 37, 38, 34), (40, 36, 39, 43), (37, 41, 42, 38), (41, 40, 43, 42), (1, 15, 39, 32), (10, 3, 45, 49), (24, 10, 49, 51), (7, 11, 46, 47), (33, 36, 52, 53), (40, 41, 58, 59), (14, 5, 34, 38), (46, 50, 58, 55), (49, 45, 53, 52), (51, 49, 52, 59), (48, 47, 56, 57), (47, 46, 55, 56), (45, 44, 54, 53), (50, 51, 59, 58), (25, 24, 51, 50), (11, 25, 50, 46), (5, 7, 47, 48), (32, 33, 53, 54), (34, 5, 48, 57), (37, 35, 56, 55), (3, 1, 44, 45), (35, 34, 57, 56), (36, 40, 59, 52)])
me_cube_002.polygons.foreach_set('use_smooth', [True] * 56)
_uv = me_cube_002.uv_layers.new(name='UVMap')
_uv.uv.foreach_set('vector', [0.736, 0.8996, 0.736, 0.9717, 0.5905, 0.9717, 0.5905, 0.8996, 0.5669, 0.8952, 0.5669, 0.964, 0.5068, 0.964, 0.5068, 0.8952, 0.7581, 0.891, 0.7581, 0.9561, 0.6348, 0.9561, 0.6348, 0.891, 0.5541, 0.9167, 0.625, 0.9167, 0.625, 1.0, 0.5541, 1.0, 0.625, 0.8889, 0.625, 0.8611, 0.625, 0.8611, 0.625, 0.8889, 0.625, 1.0, 0.625, 1.0, 0.625, 1.0, 0.625, 1.0, 0.625, 0.9167, 0.625, 0.8889, 0.625, 0.8889, 0.625, 0.9167, 0.5541, 0.75, 0.625, 0.75, 0.625, 0.8333, 0.5541, 0.8333, 0.5541, 0.8889, 0.625, 0.8889, 0.625, 0.9167, 0.5541, 0.9167, 0.906, 0.8952, 0.906, 0.964, 0.846, 0.964, 0.846, 0.8952, 0.6599, 0.9354, 0.6599, 0.964, 0.5669, 0.964, 0.5669, 0.8952, 0.906, 0.7111, 0.906, 0.8952, 0.846, 0.8952, 0.846, 0.7111, 0.375, 0.75, 0.5541, 0.75, 0.5541, 0.8333, 0.375, 0.8333, 0.375, 0.9167, 0.5541, 0.9167, 0.5541, 1.0, 0.375, 1.0, 0.7581, 0.717, 0.7581, 0.891, 0.6348, 0.891, 0.6348, 0.717, 0.5669, 0.7111, 0.5669, 0.8952, 0.5068, 0.8952, 0.5068, 0.7111, 0.736, 0.7068, 0.736, 0.8996, 0.5905, 0.8996, 0.5905, 0.7068, 0.4054, 0.9011, 0.4054, 0.7747, 0.5896, 0.7747, 0.5896, 0.9011, 0.846, 0.8952, 0.846, 0.964, 0.7529, 0.964, 0.7529, 0.9354, 0.7529, 0.9354, 0.7529, 0.964, 0.6599, 0.964, 0.6599, 0.9354, 0.5541, 0.8333, 0.625, 0.8333, 0.625, 0.8611, 0.5541, 0.8611, 0.5541, 0.8611, 0.625, 0.8611, 0.625, 0.8889, 0.5541, 0.8889, 0.625, 0.8611, 0.625, 0.8333, 0.625, 0.8333, 0.625, 0.8611, 0.2045, 0.9724, 0.1453, 0.9724, 0.1409, 0.9704, 0.203, 0.9704, 0.6578, 0.9011, 0.5896, 0.9011, 0.5896, 0.7747, 0.6578, 0.7747, 0.7127, 0.9011, 0.6578, 0.9011, 0.6578, 0.7747, 0.7127, 0.7747, 0.7127, 0.7747, 0.7808, 0.7747, 0.7808, 0.9011, 0.7127, 0.9011, 0.9651, 0.9011, 0.7808, 0.9011, 0.7808, 0.7747, 0.9651, 0.7747, 0.3229, 0.9724, 0.3611, 0.9724, 0.3611, 0.9925, 0.3229, 0.9925, 0.1071, 0.9724, 0.1453, 0.9724, 0.1453, 0.9925, 0.1071, 0.9925, 0.2637, 0.9724, 0.3229, 0.9724, 0.3229, 0.9925, 0.2637, 0.9925, 0.1453, 0.9724, 0.2045, 0.9724, 0.2045, 0.9925, 0.1453, 0.9925, 0.2045, 0.9724, 0.2637, 0.9724, 0.2637, 0.9925, 0.2045, 0.9925, 0.625, 1.0, 0.625, 0.9167, 0.625, 0.9167, 0.625, 1.0, 0.625, 0.3333, 0.625, 0.25, 0.625, 0.25, 0.625, 0.3333, 0.625, 0.3611, 0.625, 0.3333, 0.625, 0.3333, 0.625, 0.3611, 0.625, 0.5, 0.625, 0.4167, 0.625, 0.4167, 0.625, 0.5, 0.3611, 0.9724, 0.3229, 0.9724, 0.3274, 0.9704, 0.3675, 0.9704, 0.2637, 0.9724, 0.2045, 0.9724, 0.203, 0.9704, 0.2652, 0.9704, 0.625, 0.8333, 0.625, 0.75, 0.625, 0.75, 0.625, 0.8333, 0.2039, 0.862, 0.2234, 0.862, 0.2234, 0.8763, 0.2039, 0.8763, 0.2625, 0.862, 0.2751, 0.862, 0.2751, 0.8763, 0.2625, 0.8763, 0.243, 0.862, 0.2625, 0.862, 0.2625, 0.8763, 0.243, 0.8763, 0.1039, 0.862, 0.1913, 0.862, 0.1913, 0.8763, 0.1039, 0.8763, 0.1913, 0.862, 0.2039, 0.862, 0.2039, 0.8763, 0.1913, 0.8763, 0.2751, 0.862, 0.3625, 0.862, 0.3625, 0.8763, 0.2751, 0.8763, 0.2234, 0.862, 0.243, 0.862, 0.243, 0.8763, 0.2234, 0.8763, 0.625, 0.3889, 0.625, 0.3611, 0.625, 0.3611, 0.625, 0.3889, 0.625, 0.4167, 0.625, 0.3889, 0.625, 0.3889, 0.625, 0.4167, 0.625, 0.75, 0.625, 0.5, 0.625, 0.5, 0.625, 0.75, 0.3611, 0.9925, 0.3611, 0.9724, 0.3675, 0.9704, 0.3675, 0.9924, 0.625, 0.75, 0.625, 0.75, 0.625, 0.75, 0.625, 0.75, 0.1453, 0.9724, 0.1071, 0.9724, 0.1007, 0.9704, 0.1409, 0.9704, 0.625, 0.25, 0.625, 0.0, 0.625, 0.0, 0.625, 0.25, 0.1071, 0.9724, 0.1071, 0.9925, 0.1007, 0.9924, 0.1007, 0.9704, 0.3229, 0.9724, 0.2637, 0.9724, 0.2652, 0.9704, 0.3274, 0.9704])
me_cube_002.materials.append(mat_material)
me_cube_002.update()
me_plane_004 = bpy.data.meshes.new('Plane.004')
me_plane_004.from_pydata([(-1.0, -4.707, -1.62e-07), (1.0, -4.707, -1.62e-07), (-1.0, 1.0, 0.0), (1.0, 1.0, 0.0), (-1.0, -4.707, 1.571), (1.0, -4.707, 1.571), (-1.0, 1.0, 1.571), (1.0, 1.0, 1.571), (-1.0, -0.764, -4.468e-08), (1.0, -0.764, -4.468e-08), (-1.0, -0.764, 1.571), (1.0, -0.764, 1.571)], [], [(8, 9, 3, 2), (9, 1, 5, 11), (8, 2, 6, 10), (0, 8, 10, 4), (3, 9, 11, 7), (0, 1, 9, 8), (10, 11, 5, 4), (1, 0, 4, 5)])
me_plane_004.polygons.foreach_set('use_smooth', [True] * 8)
_uv = me_plane_004.uv_layers.new(name='UVMap')
_uv.uv.foreach_set('vector', [0.4169, 0.8306, 0.4738, 0.8306, 0.4738, 0.8808, 0.4169, 0.8808, 0.5186, 0.8306, 0.5186, 0.7185, 0.5633, 0.7185, 0.5633, 0.8306, 0.5186, 0.8306, 0.5186, 0.8808, 0.4739, 0.8808, 0.4739, 0.8306, 0.5186, 0.7185, 0.5186, 0.8306, 0.4739, 0.8306, 0.4739, 0.7185, 0.5186, 0.8808, 0.5186, 0.8306, 0.5633, 0.8306, 0.5633, 0.8808, 0.4169, 0.7185, 0.4738, 0.7185, 0.4738, 0.8306, 0.4169, 0.8306, 0.4169, 0.9377, 0.4169, 0.8809, 0.5291, 0.8809, 0.5291, 0.9377, 0.6471, 0.81, 0.6889, 0.81, 0.6889, 0.8429, 0.6471, 0.8429])
me_plane_004.materials.append(mat_material)
me_plane_004.update()
me_cube_004 = bpy.data.meshes.new('Cube.004')
me_cube_004.from_pydata([(-1.0, -1.0, -1.0), (-1.0, -1.0, 1.137), (-1.0, 1.0, -1.0), (-1.0, 1.0, 1.137), (1.0, -1.0, -1.0), (1.0, -1.0, 1.137), (1.0, 1.0, -1.0), (1.0, 1.0, 1.137)], [], [(0, 1, 3, 2), (2, 3, 7, 6), (6, 7, 5, 4), (4, 5, 1, 0), (2, 6, 4, 0), (7, 3, 1, 5)])
me_cube_004.polygons.foreach_set('use_smooth', [True] * 6)
_uv = me_cube_004.uv_layers.new(name='UVMap')
_uv.uv.foreach_set('vector', [0.5549, 0.7233, 0.6131, 0.7233, 0.6131, 0.7816, 0.5549, 0.7816, 0.5549, 0.7816, 0.6131, 0.7816, 0.6131, 0.8398, 0.5549, 0.8398, 0.5549, 0.8398, 0.6131, 0.8398, 0.6131, 0.8981, 0.5549, 0.8981, 0.5549, 0.8981, 0.6131, 0.8981, 0.6131, 0.9564, 0.5549, 0.9564, 0.4966, 0.8398, 0.5549, 0.8398, 0.5549, 0.8981, 0.4966, 0.8981, 0.8847, 0.7147, 0.9013, 0.7147, 0.9013, 0.7314, 0.8847, 0.7314])
me_cube_004.materials.append(mat_material)
me_cube_004.update()
me_plane_006 = bpy.data.meshes.new('Plane.006')
me_plane_006.from_pydata([(-1.0, -1.0, 0.0), (1.0, -1.0, 0.0), (-1.0, 1.0, 0.0), (1.0, 1.0, 0.0), (-1.0, 1.0, -0.02), (1.0, 1.0, -0.02), (-1.0, -1.0, -0.02), (1.0, -1.0, -0.02)], [], [(0, 1, 3, 2), (4, 5, 7, 6)])
me_plane_006.polygons.foreach_set('use_smooth', [True] * 2)
_uv = me_plane_006.uv_layers.new(name='UVMap')
_uv.uv.foreach_set('vector', [0.4509, 0.305, 0.4509, 0.5647, 0.2539, 0.5647, 0.2539, 0.305, 0.4509, 0.305, 0.4509, 0.5647, 0.2539, 0.5647, 0.2539, 0.305])
me_plane_006.materials.append(mat_material)
me_plane_006.update()
me_plane_007 = bpy.data.meshes.new('Plane.007')
me_plane_007.from_pydata([(-1.0, -1.0, 0.0), (1.0, -1.0, 0.0), (-1.0, 1.0, 0.0), (1.0, 1.0, 0.0), (-1.0, 1.0, -0.02), (1.0, 1.0, -0.02), (-1.0, -1.0, -0.02), (1.0, -1.0, -0.02)], [], [(0, 1, 3, 2), (4, 5, 7, 6)])
me_plane_007.polygons.foreach_set('use_smooth', [True] * 2)
_uv = me_plane_007.uv_layers.new(name='UVMap')
_uv.uv.foreach_set('vector', [0.4509, 0.305, 0.4509, 0.5647, 0.2539, 0.5647, 0.2539, 0.305, 0.4509, 0.305, 0.4509, 0.5647, 0.2539, 0.5647, 0.2539, 0.305])
me_plane_007.materials.append(mat_material)
me_plane_007.update()

# ---- objects
ob_structure = bpy.data.objects.new('Structure', me_plane)
ob_roof_top = bpy.data.objects.new('Roof Top', me_plane_001)
ob_inside_roof = bpy.data.objects.new('Inside Roof', me_plane_002)
ob_roof_back = bpy.data.objects.new('Roof Back', me_plane_003)
ob_fireplace = bpy.data.objects.new('Fireplace', me_cube_002)
ob_fake_chimney = bpy.data.objects.new('Fake Chimney', me_plane_004)
ob_chimney = bpy.data.objects.new('Chimney', me_cube_004)
ob_window = bpy.data.objects.new('Window', me_plane_006)
ob_window_001 = bpy.data.objects.new('Window.001', me_plane_007)

# ---- transforms, parenting, visibility, modifiers, constraints
ob_structure.location = (0.1429, -0.1193, 0.02738)
ob_structure.scale = (7.2, 7.2, 1.2)
ob_roof_top.location = (0.1429, -0.1193, 3.768)
ob_roof_top.scale = (7.891, 7.891, 1.315)
ob_inside_roof.location = (0.1429, -0.1193, 4.239)
ob_inside_roof.scale = (7.803, 7.803, -1.301)
ob_roof_back.location = (0.1429, -0.1193, 3.744)
ob_roof_back.scale = (7.891, 7.891, 1.315)
ob_fireplace.location = (0.1429, -4.022, 0.9035)
ob_fireplace.scale = (1.501, 0.396, 0.9825)
ob_fake_chimney.location = (0.1429, -6.213, 0.9347)
ob_fake_chimney.rotation_euler = (-1.571, -0.0, 0.0)
ob_fake_chimney.scale = (1.2, 1.2, 1.2)
ob_chimney.location = (0.0, -5.029, 8.037)
ob_chimney.scale = (1.09, 1.09, 1.09)
ob_window.location = (-6.834, -0.1153, 2.757)
ob_window.rotation_euler = (3.142, -1.571, 0.0)
ob_window.scale = (0.9335, 1.18, 1.0)
ob_window_001.location = (7.221, -0.1153, 2.757)
ob_window_001.rotation_euler = (3.142, -1.571, 0.0)
ob_window_001.scale = (0.9335, 1.18, 1.0)

# ---- collection membership
col_collection.objects.link(ob_structure)
col_collection.objects.link(ob_roof_top)
col_collection.objects.link(ob_inside_roof)
col_collection.objects.link(ob_roof_back)
col_collection.objects.link(ob_fireplace)
col_collection.objects.link(ob_fake_chimney)
col_collection.objects.link(ob_chimney)
col_collection.objects.link(ob_window)
col_collection.objects.link(ob_window_001)

# ---- scene / render settings (as saved in the file)
scene.frame_start = 1; scene.frame_end = 250; scene.frame_set(11)
scene.render.engine = 'BLENDER_EEVEE_NEXT'
scene.cycles.sampling_pattern = 'TABULATED_SOBOL'
scene.cycles.use_light_tree = False
scene.view_settings.view_transform = 'Filmic'
bpy.context.view_layer.update()

# ---- added for rendering (the .blend has no active camera and no usable light): camera, sun
cam_auto = bpy.data.cameras.new('AutoCamera')
cam_auto.lens = 50.0
cam_auto.sensor_width = 36.0
cam_auto.clip_end = 1000.0
ob_auto_camera = bpy.data.objects.new('AutoCamera', cam_auto)
scene.collection.objects.link(ob_auto_camera)
ob_auto_camera.location = (22.5998, -27.0677, 22.4709)
ob_auto_camera.rotation_euler = (1.09748, -7.21219e-08, 0.694738)
scene.camera = ob_auto_camera
light_auto_sun = bpy.data.lights.new('AutoSun', 'SUN')
light_auto_sun.energy = 3.0
light_auto_sun.angle = 0.0523599
ob_auto_sun = bpy.data.objects.new('AutoSun', light_auto_sun)
scene.collection.objects.link(ob_auto_sun)
ob_auto_sun.rotation_euler = (0.872665, 0.174533, 0.523599)
bpy.context.view_layer.update()
